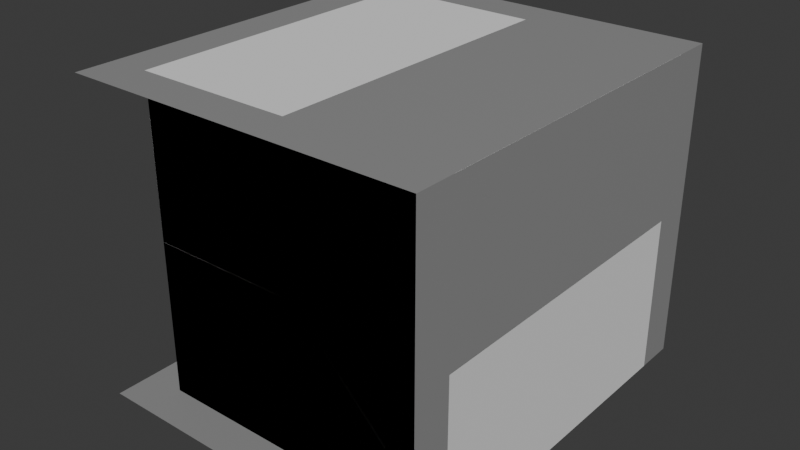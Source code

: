 # Source: eh_whatevah_foyer.blend  (saved by Blender 4.0.36; exported with 4.5.12 LTS)
import bpy
from mathutils import Matrix  # noqa: F401  (used for matrix-valued properties, if any)

bpy.ops.wm.read_factory_settings(use_empty=True)
scene = bpy.context.scene
scene.name = 'Scene'

# ---- collections
col_collection = bpy.data.collections.new('Collection'); scene.collection.children.link(col_collection)

# ---- materials (node trees are filled in below, after node groups)
mat_kitchen_tile = bpy.data.materials.new('kitchen_tile')
mat_kitchen_tile.use_backface_culling = True
mat_kitchen_tile.use_transparent_shadow = False
mat_cyan = bpy.data.materials.new('cyan')
mat_cyan.use_backface_culling = True
mat_cyan.use_transparent_shadow = False

# ---- material node trees
mat_kitchen_tile.use_nodes = True; mat_kitchen_tile.node_tree.nodes.clear()
_N = mat_kitchen_tile.node_tree.nodes; _L = mat_kitchen_tile.node_tree.links
n0 = _N.new('ShaderNodeBsdfPrincipled'); n0.name = 'Principled BSDF'; n0.location = (10, 300)
n0.inputs[0].default_value = (0.2952, 0.2952, 0.2952, 1.0)
n0.inputs[3].default_value = 1.45
n1 = _N.new('ShaderNodeOutputMaterial'); n1.name = 'Material Output'; n1.location = (300, 300)
_L.new(n0.outputs[0], n1.inputs[0])
n1.is_active_output = True
mat_cyan.use_nodes = True; mat_cyan.node_tree.nodes.clear()
_N = mat_cyan.node_tree.nodes; _L = mat_cyan.node_tree.links
n0 = _N.new('ShaderNodeBsdfPrincipled'); n0.name = 'Principled BSDF'; n0.location = (10, 300)
n0.inputs[3].default_value = 1.45
n1 = _N.new('ShaderNodeOutputMaterial'); n1.name = 'Material Output'; n1.location = (300, 300)
_L.new(n0.outputs[0], n1.inputs[0])
n1.is_active_output = True

# ---- world
world_world = bpy.data.worlds.new('World'); scene.world = world_world
world_world.use_nodes = True; world_world.node_tree.nodes.clear()
_N = world_world.node_tree.nodes; _L = world_world.node_tree.links
n0 = _N.new('ShaderNodeOutputWorld'); n0.name = 'World Output'; n0.location = (300, 300)
n1 = _N.new('ShaderNodeBackground'); n1.name = 'Background'; n1.location = (10, 300)
n1.inputs[0].default_value = (0.05088, 0.05088, 0.05088, 1.0)
_L.new(n1.outputs[0], n0.inputs[0])
n0.is_active_output = True
world_world.color = (0.05088, 0.05088, 0.05088)
world_world.use_sun_shadow = False
world_world.sun_shadow_jitter_overblur = 0.0

# ---- meshes
me_cube_001 = bpy.data.meshes.new('Cube.001')
me_cube_001.from_pydata([(-4.0, -4.0, -4.0), (-4.0, -4.0, 4.0), (-4.0, 4.0, -4.0), (-4.0, 4.0, 4.0), (4.0, -4.0, -4.0), (4.0, -4.0, 4.0), (4.0, 4.0, -4.0), (4.0, 4.0, 4.0), (-4.0, 0.55, -4.0), (-4.0, -0.55, -4.0), (-4.0, 0.55, -1.95), (-4.0, -0.55, -1.95), (-4.5, 0.55, -4.0), (-4.5, -0.55, -4.0), (-4.5, 0.55, -1.95), (-4.5, -0.55, -1.95), (0.95, 4.0, 4.0), (2.05, 4.0, 4.0), (2.05, 4.0, 1.95), (0.95, 4.0, 1.95), (0.95, 4.5, 4.0), (2.05, 4.5, 4.0), (2.05, 4.5, 1.95), (0.95, 4.5, 1.95)], [], [(0, 9, 11, 10, 8, 2, 3, 1), (2, 6, 7, 17, 18, 19, 16, 3), (4, 0, 1, 5), (12, 14, 15, 13), (10, 11, 15, 14), (11, 9, 13, 15), (8, 10, 14, 12), (20, 23, 22, 21), (19, 18, 22, 23), (16, 19, 23, 20), (18, 17, 21, 22)])
me_cube_001.polygons.foreach_set('material_index', [1, 1, 1, 1, 1, 1, 1, 1, 1, 1, 1])
_uv = me_cube_001.uv_layers.new(name='UVMap')
_uv.uv.foreach_set('vector', [0.375, 0.0, 0.375, 0.1155, 0.4938, 0.0723, 0.4614, 0.1856, 0.375, 0.1927, 0.375, 0.25, 0.625, 0.25, 0.625, 0.0, 0.375, 0.25, 0.375, 0.5, 0.625, 0.5, 0.625, 0.4805, 0.5716, 0.4752, 0.5777, 0.4272, 0.625, 0.4458, 0.625, 0.25, 0.375, 0.75, 0.375, 1.0, 0.625, 1.0, 0.625, 0.75, 0.375, 0.1927, 0.4614, 0.1856, 0.4938, 0.0723, 0.375, 0.1155, 0.4614, 0.1856, 0.4938, 0.0723, 0.4938, 0.0723, 0.4614, 0.1856, 0.4938, 0.0723, 0.375, 0.1155, 0.375, 0.1155, 0.4938, 0.0723, 0.375, 0.1927, 0.4614, 0.1856, 0.4614, 0.1856, 0.375, 0.1927, 0.625, 0.4458, 0.5777, 0.4272, 0.5716, 0.4752, 0.625, 0.4805, 0.5777, 0.4272, 0.5716, 0.4752, 0.5716, 0.4752, 0.5777, 0.4272, 0.625, 0.4458, 0.5777, 0.4272, 0.5777, 0.4272, 0.625, 0.4458, 0.5716, 0.4752, 0.625, 0.4805, 0.625, 0.4805, 0.5716, 0.4752])
me_cube_001.materials.append(mat_kitchen_tile)
me_cube_001.materials.append(mat_cyan)
me_cube_001.update()
me_cube_002 = bpy.data.meshes.new('Cube.002')
me_cube_002.from_pydata([(-4.0, -4.0, -4.0), (-4.0, -4.0, 0.0), (-4.0, 4.0, -4.0), (-4.0, 4.0, 0.0), (0.0, -4.0, 0.0), (4.0, 4.0, -4.0), (0.0, 4.0, 0.0), (4.0, -4.0, -4.0)], [], [(0, 1, 3, 2), (2, 3, 6, 5), (7, 4, 1, 0), (2, 5, 7, 0), (6, 3, 1, 4), (7, 5, 6, 4)])
_uv = me_cube_002.uv_layers.new(name='UVMap')
_uv.uv.foreach_set('vector', [0.375, 0.0, 0.625, 0.0, 0.625, 0.25, 0.375, 0.25, 0.375, 0.25, 0.625, 0.25, 0.625, 0.5, 0.375, 0.5, 0.4776, 0.75, 0.625, 0.75, 0.625, 1.0, 0.375, 1.0, 0.125, 0.5, 0.375, 0.5, 0.375, 0.75, 0.125, 0.75, 0.625, 0.5, 0.875, 0.5, 0.875, 0.75, 0.625, 0.75, 0.4776, 0.75, 0.4593, 0.5, 0.625, 0.5, 0.625, 0.75])
me_cube_002.update()
me_cube_004 = bpy.data.meshes.new('Cube.004')
me_cube_004.from_pydata([(0.0, -4.0, 3.02e-07), (-4.0, 4.0, -4.0), (4.0, 4.0, -4.0), (0.0, 4.0, 0.0), (-4.0, -4.0, -4.0), (4.0, -4.0, -4.0)], [], [(1, 3, 2), (5, 0, 4), (1, 2, 5, 4), (1, 4, 0, 3), (5, 2, 3, 0)])
_uv = me_cube_004.uv_layers.new(name='UVMap')
_uv.uv.foreach_set('vector', [0.4539, 0.25, 0.625, 0.5, 0.375, 0.5, 0.4911, 0.75, 0.625, 1.0, 0.375, 1.0, 0.125, 0.5, 0.375, 0.5, 0.375, 0.75, 0.125, 0.75, 0.4539, 0.25, 0.4829, 0.0, 0.625, 0.0, 0.625, 0.25, 0.4911, 0.75, 0.4846, 0.5, 0.625, 0.5, 0.625, 0.75])
me_cube_004.update()
me_cube_005 = bpy.data.meshes.new('Cube.005')
me_cube_005.from_pydata([(-5.0, -5.0, -4.0), (-5.0, -5.0, 4.0), (-5.0, 5.0, -4.0), (-5.0, 5.0, 4.0), (4.0, -5.0, -4.0), (4.0, -5.0, 4.0), (4.0, 5.0, -4.0), (4.0, 5.0, 4.0)], [], [(6, 4, 5, 7), (6, 2, 0, 4), (7, 5, 1, 3)])
_uv = me_cube_005.uv_layers.new(name='UVMap')
_uv.uv.foreach_set('vector', [0.375, 0.5, 0.375, 0.75, 0.625, 0.75, 0.625, 0.5, 0.375, 0.5, 0.125, 0.6345, 0.125, 0.75, 0.375, 0.75, 0.625, 0.5, 0.625, 0.75, 0.875, 0.75, 0.875, 0.5])
me_cube_005.materials.append(mat_kitchen_tile)
me_cube_005.materials.append(mat_cyan)
me_cube_005.update()
me_cube_006 = bpy.data.meshes.new('Cube.006')
me_cube_006.from_pydata([(4.0, 4.0, -4.0), (4.0, 4.0, 7.153e-07), (4.0, -4.0, -4.0), (4.0, -4.0, 7.153e-07), (-4.0, 4.0, -4.0), (3.02e-07, 4.0, 0.0), (-4.0, -4.0, -4.0), (-3.974e-07, -4.0, 0.0)], [], [(0, 1, 3, 2), (2, 3, 7, 6), (4, 5, 1, 0), (2, 6, 4, 0), (7, 3, 1, 5), (4, 6, 7, 5)])
_uv = me_cube_006.uv_layers.new(name='UVMap')
_uv.uv.foreach_set('vector', [0.375, 0.0, 0.625, 0.0, 0.625, 0.25, 0.375, 0.25, 0.375, 0.25, 0.625, 0.25, 0.625, 0.5, 0.375, 0.5, 0.4776, 0.75, 0.625, 0.75, 0.625, 1.0, 0.375, 1.0, 0.125, 0.5, 0.375, 0.5, 0.375, 0.75, 0.125, 0.75, 0.625, 0.5, 0.875, 0.5, 0.875, 0.75, 0.625, 0.75, 0.4776, 0.75, 0.4593, 0.5, 0.625, 0.5, 0.625, 0.75])
me_cube_006.update()

# ---- objects
ob_walls_col = bpy.data.objects.new('Walls-col', me_cube_001)
ob_down_grav = bpy.data.objects.new('Down-grav', me_cube_002)
ob_side_grav = bpy.data.objects.new('Side-grav', me_cube_004)
ob_floor_col = bpy.data.objects.new('Floor-col', me_cube_005)
ob_up_grav = bpy.data.objects.new('Up-grav', me_cube_006)

# ---- transforms, parenting, visibility, modifiers, constraints
ob_walls_col.location = (0.0, 0.0, 0.0)
_vg = ob_walls_col.vertex_groups.new(name='Floor')
_vg = ob_walls_col.vertex_groups.new(name='Wall')
ob_down_grav.location = (0.0, 0.0, 0.0)
ob_down_grav.display_type = 'WIRE'
ob_side_grav.location = (0.0, 0.0, 0.0)
ob_side_grav.rotation_euler = (-0.0, -1.571, 0.0)
ob_side_grav.display_type = 'WIRE'
ob_floor_col.location = (0.0, 0.0, 0.0)
ob_up_grav.location = (0.0, 0.0, 0.0)
ob_up_grav.rotation_euler = (0.0, 3.142, 0.0)
ob_up_grav.display_type = 'WIRE'

# ---- collection membership
col_collection.objects.link(ob_walls_col)
col_collection.objects.link(ob_down_grav)
col_collection.objects.link(ob_side_grav)
col_collection.objects.link(ob_floor_col)
col_collection.objects.link(ob_up_grav)

# ---- scene / render settings (as saved in the file)
scene.frame_start = 1; scene.frame_end = 250; scene.frame_set(0)
scene.render.engine = 'BLENDER_EEVEE_NEXT'
scene.cycles.sampling_pattern = 'TABULATED_SOBOL'
bpy.context.view_layer.update()

# ---- added for rendering (the .blend has no active camera and no usable light): camera, sun
cam_auto = bpy.data.cameras.new('AutoCamera')
cam_auto.lens = 50.0
cam_auto.sensor_width = 36.0
cam_auto.clip_end = 1000.0
ob_auto_camera = bpy.data.objects.new('AutoCamera', cam_auto)
scene.collection.objects.link(ob_auto_camera)
ob_auto_camera.location = (13.9821, -17.3785, 11.5856)
ob_auto_camera.rotation_euler = (1.09748, -7.21219e-08, 0.694738)
scene.camera = ob_auto_camera
light_auto_sun = bpy.data.lights.new('AutoSun', 'SUN')
light_auto_sun.energy = 3.0
light_auto_sun.angle = 0.0523599
ob_auto_sun = bpy.data.objects.new('AutoSun', light_auto_sun)
scene.collection.objects.link(ob_auto_sun)
ob_auto_sun.rotation_euler = (0.872665, 0.174533, 0.523599)
bpy.context.view_layer.update()
